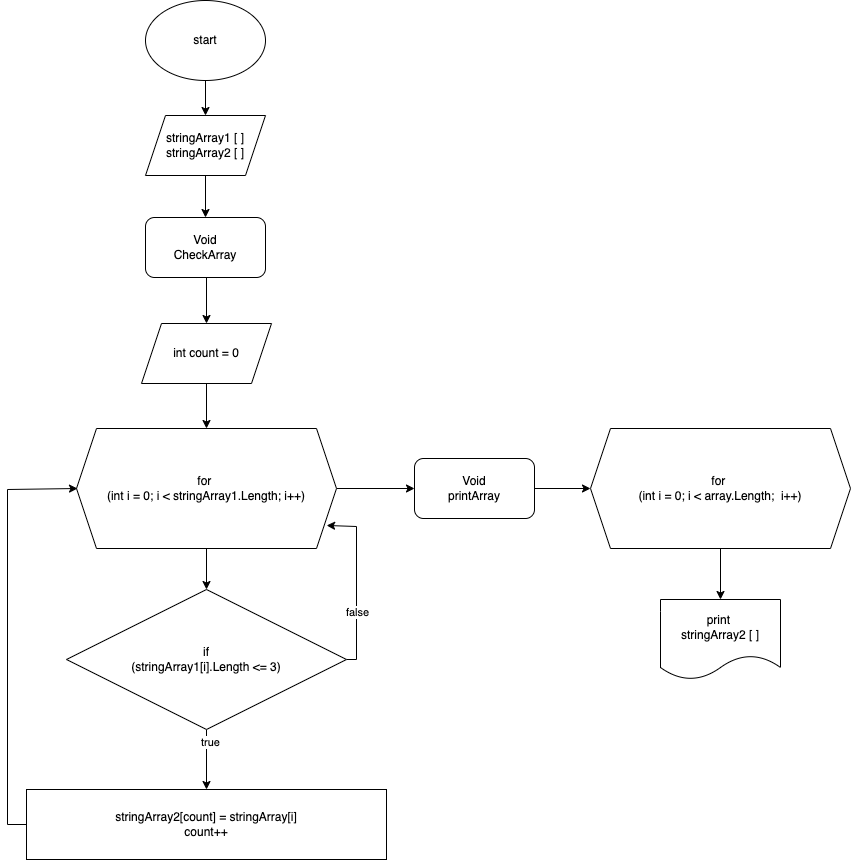

The diagram above was exported from draw.io. Its source (the exported page's mxGraphModel, read from the mxfile embedded in the PNG):
<mxGraphModel dx="847" dy="1787" grid="1" gridSize="10" guides="1" tooltips="1" connect="1" arrows="1" fold="1" page="1" pageScale="1" pageWidth="827" pageHeight="1169" math="0" shadow="0">
  <root>
    <mxCell id="0" />
    <mxCell id="1" parent="0" />
    <mxCell id="iyUXYf3COLWKFh7rCGT9-4" value="" style="edgeStyle=orthogonalEdgeStyle;rounded=0;orthogonalLoop=1;jettySize=auto;html=1;" edge="1" parent="1" target="iyUXYf3COLWKFh7rCGT9-3">
      <mxGeometry relative="1" as="geometry">
        <mxPoint x="390" y="100" as="sourcePoint" />
      </mxGeometry>
    </mxCell>
    <mxCell id="iyUXYf3COLWKFh7rCGT9-6" value="" style="edgeStyle=orthogonalEdgeStyle;rounded=0;orthogonalLoop=1;jettySize=auto;html=1;" edge="1" parent="1" source="iyUXYf3COLWKFh7rCGT9-3" target="iyUXYf3COLWKFh7rCGT9-5">
      <mxGeometry relative="1" as="geometry" />
    </mxCell>
    <mxCell id="iyUXYf3COLWKFh7rCGT9-3" value="int count = 0" style="shape=parallelogram;perimeter=parallelogramPerimeter;whiteSpace=wrap;html=1;fixedSize=1;rounded=0;" vertex="1" parent="1">
      <mxGeometry x="325" y="174" width="130" height="60" as="geometry" />
    </mxCell>
    <mxCell id="iyUXYf3COLWKFh7rCGT9-8" value="" style="edgeStyle=orthogonalEdgeStyle;rounded=0;orthogonalLoop=1;jettySize=auto;html=1;" edge="1" parent="1" source="iyUXYf3COLWKFh7rCGT9-5" target="iyUXYf3COLWKFh7rCGT9-7">
      <mxGeometry relative="1" as="geometry" />
    </mxCell>
    <mxCell id="iyUXYf3COLWKFh7rCGT9-22" style="edgeStyle=orthogonalEdgeStyle;rounded=0;orthogonalLoop=1;jettySize=auto;html=1;exitX=1;exitY=0.5;exitDx=0;exitDy=0;" edge="1" parent="1" source="iyUXYf3COLWKFh7rCGT9-5" target="iyUXYf3COLWKFh7rCGT9-21">
      <mxGeometry relative="1" as="geometry" />
    </mxCell>
    <mxCell id="iyUXYf3COLWKFh7rCGT9-5" value="for&amp;nbsp;&lt;br&gt;(int i = 0; i &amp;lt; stringArray1.Length; i++)" style="shape=hexagon;perimeter=hexagonPerimeter2;whiteSpace=wrap;html=1;fixedSize=1;rounded=0;" vertex="1" parent="1">
      <mxGeometry x="260" y="279" width="260" height="120" as="geometry" />
    </mxCell>
    <mxCell id="iyUXYf3COLWKFh7rCGT9-10" value="" style="edgeStyle=orthogonalEdgeStyle;rounded=0;orthogonalLoop=1;jettySize=auto;html=1;" edge="1" parent="1" source="iyUXYf3COLWKFh7rCGT9-7" target="iyUXYf3COLWKFh7rCGT9-9">
      <mxGeometry relative="1" as="geometry" />
    </mxCell>
    <mxCell id="iyUXYf3COLWKFh7rCGT9-11" value="true" style="edgeLabel;html=1;align=center;verticalAlign=middle;resizable=0;points=[];" vertex="1" connectable="0" parent="iyUXYf3COLWKFh7rCGT9-10">
      <mxGeometry x="-0.6" y="3" relative="1" as="geometry">
        <mxPoint as="offset" />
      </mxGeometry>
    </mxCell>
    <mxCell id="iyUXYf3COLWKFh7rCGT9-18" style="edgeStyle=orthogonalEdgeStyle;rounded=0;orthogonalLoop=1;jettySize=auto;html=1;entryX=0.962;entryY=0.808;entryDx=0;entryDy=0;entryPerimeter=0;" edge="1" parent="1" source="iyUXYf3COLWKFh7rCGT9-7" target="iyUXYf3COLWKFh7rCGT9-5">
      <mxGeometry relative="1" as="geometry">
        <Array as="points">
          <mxPoint x="540" y="510" />
          <mxPoint x="540" y="377" />
        </Array>
      </mxGeometry>
    </mxCell>
    <mxCell id="iyUXYf3COLWKFh7rCGT9-19" value="false" style="edgeLabel;html=1;align=center;verticalAlign=middle;resizable=0;points=[];" vertex="1" connectable="0" parent="iyUXYf3COLWKFh7rCGT9-18">
      <mxGeometry x="-0.329" relative="1" as="geometry">
        <mxPoint as="offset" />
      </mxGeometry>
    </mxCell>
    <mxCell id="iyUXYf3COLWKFh7rCGT9-7" value="if&lt;br&gt;(stringArray1[i].Length &amp;lt;= 3)" style="rhombus;whiteSpace=wrap;html=1;rounded=0;" vertex="1" parent="1">
      <mxGeometry x="250" y="440" width="280" height="140" as="geometry" />
    </mxCell>
    <mxCell id="iyUXYf3COLWKFh7rCGT9-13" style="edgeStyle=orthogonalEdgeStyle;rounded=0;orthogonalLoop=1;jettySize=auto;html=1;entryX=0;entryY=0.5;entryDx=0;entryDy=0;" edge="1" parent="1">
      <mxGeometry relative="1" as="geometry">
        <mxPoint x="211" y="675" as="sourcePoint" />
        <mxPoint x="261" y="339" as="targetPoint" />
        <Array as="points">
          <mxPoint x="191" y="675" />
          <mxPoint x="191" y="340" />
        </Array>
      </mxGeometry>
    </mxCell>
    <mxCell id="iyUXYf3COLWKFh7rCGT9-9" value="stringArray2[count] = stringArray[i]&lt;br&gt;count++" style="rounded=0;whiteSpace=wrap;html=1;" vertex="1" parent="1">
      <mxGeometry x="210" y="640" width="360" height="70" as="geometry" />
    </mxCell>
    <mxCell id="iyUXYf3COLWKFh7rCGT9-14" value="print&amp;nbsp;&lt;br&gt;stringArray2 [ ]" style="shape=document;whiteSpace=wrap;html=1;boundedLbl=1;rounded=0;" vertex="1" parent="1">
      <mxGeometry x="844" y="450" width="120" height="80" as="geometry" />
    </mxCell>
    <mxCell id="iyUXYf3COLWKFh7rCGT9-20" value="Void&lt;br&gt;CheckArray" style="rounded=1;whiteSpace=wrap;html=1;" vertex="1" parent="1">
      <mxGeometry x="329" y="68" width="120" height="60" as="geometry" />
    </mxCell>
    <mxCell id="iyUXYf3COLWKFh7rCGT9-35" value="" style="edgeStyle=orthogonalEdgeStyle;rounded=0;orthogonalLoop=1;jettySize=auto;html=1;fontColor=#000000;" edge="1" parent="1" source="iyUXYf3COLWKFh7rCGT9-21" target="iyUXYf3COLWKFh7rCGT9-33">
      <mxGeometry relative="1" as="geometry" />
    </mxCell>
    <mxCell id="iyUXYf3COLWKFh7rCGT9-21" value="Void&lt;br&gt;printArray" style="rounded=1;whiteSpace=wrap;html=1;" vertex="1" parent="1">
      <mxGeometry x="598" y="309" width="120" height="60" as="geometry" />
    </mxCell>
    <mxCell id="iyUXYf3COLWKFh7rCGT9-29" value="" style="edgeStyle=orthogonalEdgeStyle;rounded=0;orthogonalLoop=1;jettySize=auto;html=1;" edge="1" parent="1" source="iyUXYf3COLWKFh7rCGT9-27" target="iyUXYf3COLWKFh7rCGT9-28">
      <mxGeometry relative="1" as="geometry" />
    </mxCell>
    <mxCell id="iyUXYf3COLWKFh7rCGT9-27" value="start" style="ellipse;whiteSpace=wrap;html=1;" vertex="1" parent="1">
      <mxGeometry x="329" y="-149" width="120" height="80" as="geometry" />
    </mxCell>
    <mxCell id="iyUXYf3COLWKFh7rCGT9-32" value="" style="edgeStyle=orthogonalEdgeStyle;rounded=0;orthogonalLoop=1;jettySize=auto;html=1;" edge="1" parent="1" source="iyUXYf3COLWKFh7rCGT9-28" target="iyUXYf3COLWKFh7rCGT9-20">
      <mxGeometry relative="1" as="geometry" />
    </mxCell>
    <mxCell id="iyUXYf3COLWKFh7rCGT9-28" value="stringArray1 [ ]&lt;br&gt;stringArray2 [ ]" style="shape=parallelogram;perimeter=parallelogramPerimeter;whiteSpace=wrap;html=1;fixedSize=1;" vertex="1" parent="1">
      <mxGeometry x="329" y="-34" width="120" height="60" as="geometry" />
    </mxCell>
    <mxCell id="iyUXYf3COLWKFh7rCGT9-36" value="" style="edgeStyle=orthogonalEdgeStyle;rounded=0;orthogonalLoop=1;jettySize=auto;html=1;fontColor=#000000;" edge="1" parent="1" source="iyUXYf3COLWKFh7rCGT9-33" target="iyUXYf3COLWKFh7rCGT9-14">
      <mxGeometry relative="1" as="geometry" />
    </mxCell>
    <mxCell id="iyUXYf3COLWKFh7rCGT9-33" value="for&amp;nbsp;&lt;br&gt;(int i = 0; i &amp;lt; array.Length;&amp;nbsp;&amp;nbsp;i++)" style="shape=hexagon;perimeter=hexagonPerimeter2;whiteSpace=wrap;html=1;fixedSize=1;rounded=0;" vertex="1" parent="1">
      <mxGeometry x="774" y="279" width="260" height="120" as="geometry" />
    </mxCell>
  </root>
</mxGraphModel>